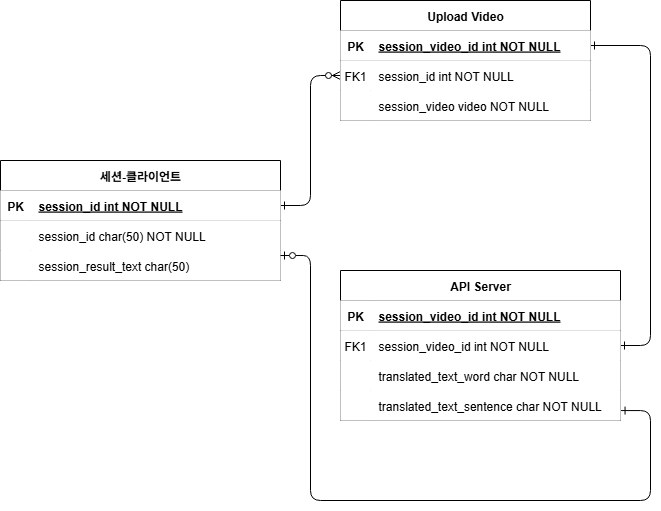

The diagram above was exported from draw.io. Its source (the exported page's mxGraphModel, read from the mxfile embedded in the PNG):
<mxGraphModel dx="1072" dy="716" grid="1" gridSize="10" guides="1" tooltips="1" connect="1" arrows="1" fold="1" page="1" pageScale="1" pageWidth="850" pageHeight="1100" math="0" shadow="0" extFonts="Permanent Marker^https://fonts.googleapis.com/css?family=Permanent+Marker">
  <root>
    <mxCell id="0" />
    <mxCell id="1" parent="0" />
    <mxCell id="C-vyLk0tnHw3VtMMgP7b-1" value="" style="edgeStyle=entityRelationEdgeStyle;endArrow=ERzeroToMany;startArrow=ERone;endFill=1;startFill=0;" parent="1" source="C-vyLk0tnHw3VtMMgP7b-24" target="C-vyLk0tnHw3VtMMgP7b-6" edge="1">
      <mxGeometry width="100" height="100" relative="1" as="geometry">
        <mxPoint x="340" y="720" as="sourcePoint" />
        <mxPoint x="440" y="620" as="targetPoint" />
      </mxGeometry>
    </mxCell>
    <mxCell id="C-vyLk0tnHw3VtMMgP7b-12" value="" style="edgeStyle=entityRelationEdgeStyle;endArrow=ERone;startArrow=ERone;endFill=0;startFill=0;" parent="1" source="C-vyLk0tnHw3VtMMgP7b-3" target="C-vyLk0tnHw3VtMMgP7b-17" edge="1">
      <mxGeometry width="100" height="100" relative="1" as="geometry">
        <mxPoint x="400" y="180" as="sourcePoint" />
        <mxPoint x="460" y="205" as="targetPoint" />
      </mxGeometry>
    </mxCell>
    <mxCell id="C-vyLk0tnHw3VtMMgP7b-2" value="Upload Video" style="shape=table;startSize=30;container=1;collapsible=1;childLayout=tableLayout;fixedRows=1;rowLines=0;fontStyle=1;align=center;resizeLast=1;" parent="1" vertex="1">
      <mxGeometry x="360" y="80" width="250" height="120" as="geometry" />
    </mxCell>
    <mxCell id="C-vyLk0tnHw3VtMMgP7b-3" value="" style="shape=partialRectangle;collapsible=0;dropTarget=0;pointerEvents=0;points=[[0,0.5],[1,0.5]];portConstraint=eastwest;top=0;left=0;right=0;bottom=1;" parent="C-vyLk0tnHw3VtMMgP7b-2" vertex="1">
      <mxGeometry y="30" width="250" height="30" as="geometry" />
    </mxCell>
    <mxCell id="C-vyLk0tnHw3VtMMgP7b-4" value="PK" style="shape=partialRectangle;overflow=hidden;connectable=0;top=0;left=0;bottom=0;right=0;fontStyle=1;" parent="C-vyLk0tnHw3VtMMgP7b-3" vertex="1">
      <mxGeometry width="30" height="30" as="geometry">
        <mxRectangle width="30" height="30" as="alternateBounds" />
      </mxGeometry>
    </mxCell>
    <mxCell id="C-vyLk0tnHw3VtMMgP7b-5" value="session_video_id int NOT NULL " style="shape=partialRectangle;overflow=hidden;connectable=0;top=0;left=0;bottom=0;right=0;align=left;spacingLeft=6;fontStyle=5;" parent="C-vyLk0tnHw3VtMMgP7b-3" vertex="1">
      <mxGeometry x="30" width="220" height="30" as="geometry">
        <mxRectangle width="220" height="30" as="alternateBounds" />
      </mxGeometry>
    </mxCell>
    <mxCell id="C-vyLk0tnHw3VtMMgP7b-6" value="" style="shape=partialRectangle;collapsible=0;dropTarget=0;pointerEvents=0;points=[[0,0.5],[1,0.5]];portConstraint=eastwest;top=0;left=0;right=0;bottom=0;" parent="C-vyLk0tnHw3VtMMgP7b-2" vertex="1">
      <mxGeometry y="60" width="250" height="30" as="geometry" />
    </mxCell>
    <mxCell id="C-vyLk0tnHw3VtMMgP7b-7" value="FK1" style="shape=partialRectangle;overflow=hidden;connectable=0;top=0;left=0;bottom=0;right=0;" parent="C-vyLk0tnHw3VtMMgP7b-6" vertex="1">
      <mxGeometry width="30" height="30" as="geometry">
        <mxRectangle width="30" height="30" as="alternateBounds" />
      </mxGeometry>
    </mxCell>
    <mxCell id="C-vyLk0tnHw3VtMMgP7b-8" value="session_id int NOT NULL" style="shape=partialRectangle;overflow=hidden;connectable=0;top=0;left=0;bottom=0;right=0;align=left;spacingLeft=6;" parent="C-vyLk0tnHw3VtMMgP7b-6" vertex="1">
      <mxGeometry x="30" width="220" height="30" as="geometry">
        <mxRectangle width="220" height="30" as="alternateBounds" />
      </mxGeometry>
    </mxCell>
    <mxCell id="C-vyLk0tnHw3VtMMgP7b-9" value="" style="shape=partialRectangle;collapsible=0;dropTarget=0;pointerEvents=0;points=[[0,0.5],[1,0.5]];portConstraint=eastwest;top=0;left=0;right=0;bottom=0;" parent="C-vyLk0tnHw3VtMMgP7b-2" vertex="1">
      <mxGeometry y="90" width="250" height="30" as="geometry" />
    </mxCell>
    <mxCell id="C-vyLk0tnHw3VtMMgP7b-10" value="" style="shape=partialRectangle;overflow=hidden;connectable=0;top=0;left=0;bottom=0;right=0;" parent="C-vyLk0tnHw3VtMMgP7b-9" vertex="1">
      <mxGeometry width="30" height="30" as="geometry">
        <mxRectangle width="30" height="30" as="alternateBounds" />
      </mxGeometry>
    </mxCell>
    <mxCell id="C-vyLk0tnHw3VtMMgP7b-11" value="session_video video NOT NULL" style="shape=partialRectangle;overflow=hidden;connectable=0;top=0;left=0;bottom=0;right=0;align=left;spacingLeft=6;" parent="C-vyLk0tnHw3VtMMgP7b-9" vertex="1">
      <mxGeometry x="30" width="220" height="30" as="geometry">
        <mxRectangle width="220" height="30" as="alternateBounds" />
      </mxGeometry>
    </mxCell>
    <mxCell id="C-vyLk0tnHw3VtMMgP7b-13" value="API Server" style="shape=table;startSize=30;container=1;collapsible=1;childLayout=tableLayout;fixedRows=1;rowLines=0;fontStyle=1;align=center;resizeLast=1;" parent="1" vertex="1">
      <mxGeometry x="360" y="350" width="280" height="150" as="geometry" />
    </mxCell>
    <mxCell id="C-vyLk0tnHw3VtMMgP7b-14" value="" style="shape=partialRectangle;collapsible=0;dropTarget=0;pointerEvents=0;points=[[0,0.5],[1,0.5]];portConstraint=eastwest;top=0;left=0;right=0;bottom=1;" parent="C-vyLk0tnHw3VtMMgP7b-13" vertex="1">
      <mxGeometry y="30" width="280" height="30" as="geometry" />
    </mxCell>
    <mxCell id="C-vyLk0tnHw3VtMMgP7b-15" value="PK" style="shape=partialRectangle;overflow=hidden;connectable=0;top=0;left=0;bottom=0;right=0;fontStyle=1;" parent="C-vyLk0tnHw3VtMMgP7b-14" vertex="1">
      <mxGeometry width="30" height="30" as="geometry">
        <mxRectangle width="30" height="30" as="alternateBounds" />
      </mxGeometry>
    </mxCell>
    <mxCell id="C-vyLk0tnHw3VtMMgP7b-16" value="session_video_id int NOT NULL " style="shape=partialRectangle;overflow=hidden;connectable=0;top=0;left=0;bottom=0;right=0;align=left;spacingLeft=6;fontStyle=5;" parent="C-vyLk0tnHw3VtMMgP7b-14" vertex="1">
      <mxGeometry x="30" width="250" height="30" as="geometry">
        <mxRectangle width="250" height="30" as="alternateBounds" />
      </mxGeometry>
    </mxCell>
    <mxCell id="C-vyLk0tnHw3VtMMgP7b-17" value="" style="shape=partialRectangle;collapsible=0;dropTarget=0;pointerEvents=0;points=[[0,0.5],[1,0.5]];portConstraint=eastwest;top=0;left=0;right=0;bottom=0;" parent="C-vyLk0tnHw3VtMMgP7b-13" vertex="1">
      <mxGeometry y="60" width="280" height="30" as="geometry" />
    </mxCell>
    <mxCell id="C-vyLk0tnHw3VtMMgP7b-18" value="FK1" style="shape=partialRectangle;overflow=hidden;connectable=0;top=0;left=0;bottom=0;right=0;" parent="C-vyLk0tnHw3VtMMgP7b-17" vertex="1">
      <mxGeometry width="30" height="30" as="geometry">
        <mxRectangle width="30" height="30" as="alternateBounds" />
      </mxGeometry>
    </mxCell>
    <mxCell id="C-vyLk0tnHw3VtMMgP7b-19" value="session_video_id int NOT NULL" style="shape=partialRectangle;overflow=hidden;connectable=0;top=0;left=0;bottom=0;right=0;align=left;spacingLeft=6;" parent="C-vyLk0tnHw3VtMMgP7b-17" vertex="1">
      <mxGeometry x="30" width="250" height="30" as="geometry">
        <mxRectangle width="250" height="30" as="alternateBounds" />
      </mxGeometry>
    </mxCell>
    <mxCell id="C-vyLk0tnHw3VtMMgP7b-20" value="" style="shape=partialRectangle;collapsible=0;dropTarget=0;pointerEvents=0;points=[[0,0.5],[1,0.5]];portConstraint=eastwest;top=0;left=0;right=0;bottom=0;" parent="C-vyLk0tnHw3VtMMgP7b-13" vertex="1">
      <mxGeometry y="90" width="280" height="30" as="geometry" />
    </mxCell>
    <mxCell id="C-vyLk0tnHw3VtMMgP7b-21" value="" style="shape=partialRectangle;overflow=hidden;connectable=0;top=0;left=0;bottom=0;right=0;" parent="C-vyLk0tnHw3VtMMgP7b-20" vertex="1">
      <mxGeometry width="30" height="30" as="geometry">
        <mxRectangle width="30" height="30" as="alternateBounds" />
      </mxGeometry>
    </mxCell>
    <mxCell id="C-vyLk0tnHw3VtMMgP7b-22" value="translated_text_word char NOT NULL" style="shape=partialRectangle;overflow=hidden;connectable=0;top=0;left=0;bottom=0;right=0;align=left;spacingLeft=6;" parent="C-vyLk0tnHw3VtMMgP7b-20" vertex="1">
      <mxGeometry x="30" width="250" height="30" as="geometry">
        <mxRectangle width="250" height="30" as="alternateBounds" />
      </mxGeometry>
    </mxCell>
    <mxCell id="Rz_d8kl8BQzqZVsam_f6-17" value="" style="shape=partialRectangle;collapsible=0;dropTarget=0;pointerEvents=0;points=[[0,0.5],[1,0.5]];portConstraint=eastwest;top=0;left=0;right=0;bottom=0;" vertex="1" parent="C-vyLk0tnHw3VtMMgP7b-13">
      <mxGeometry y="120" width="280" height="30" as="geometry" />
    </mxCell>
    <mxCell id="Rz_d8kl8BQzqZVsam_f6-18" value="" style="shape=partialRectangle;overflow=hidden;connectable=0;top=0;left=0;bottom=0;right=0;" vertex="1" parent="Rz_d8kl8BQzqZVsam_f6-17">
      <mxGeometry width="30" height="30" as="geometry">
        <mxRectangle width="30" height="30" as="alternateBounds" />
      </mxGeometry>
    </mxCell>
    <mxCell id="Rz_d8kl8BQzqZVsam_f6-19" value="translated_text_sentence char NOT NULL" style="shape=partialRectangle;overflow=hidden;connectable=0;top=0;left=0;bottom=0;right=0;align=left;spacingLeft=6;" vertex="1" parent="Rz_d8kl8BQzqZVsam_f6-17">
      <mxGeometry x="30" width="250" height="30" as="geometry">
        <mxRectangle width="250" height="30" as="alternateBounds" />
      </mxGeometry>
    </mxCell>
    <mxCell id="C-vyLk0tnHw3VtMMgP7b-23" value="세션-클라이언트" style="shape=table;startSize=30;container=1;collapsible=1;childLayout=tableLayout;fixedRows=1;rowLines=0;fontStyle=1;align=center;resizeLast=1;" parent="1" vertex="1">
      <mxGeometry x="20" y="240" width="280" height="120" as="geometry" />
    </mxCell>
    <mxCell id="C-vyLk0tnHw3VtMMgP7b-24" value="" style="shape=partialRectangle;collapsible=0;dropTarget=0;pointerEvents=0;points=[[0,0.5],[1,0.5]];portConstraint=eastwest;top=0;left=0;right=0;bottom=1;" parent="C-vyLk0tnHw3VtMMgP7b-23" vertex="1">
      <mxGeometry y="30" width="280" height="30" as="geometry" />
    </mxCell>
    <mxCell id="C-vyLk0tnHw3VtMMgP7b-25" value="PK" style="shape=partialRectangle;overflow=hidden;connectable=0;top=0;left=0;bottom=0;right=0;fontStyle=1;" parent="C-vyLk0tnHw3VtMMgP7b-24" vertex="1">
      <mxGeometry width="30" height="30" as="geometry">
        <mxRectangle width="30" height="30" as="alternateBounds" />
      </mxGeometry>
    </mxCell>
    <mxCell id="C-vyLk0tnHw3VtMMgP7b-26" value="session_id int NOT NULL " style="shape=partialRectangle;overflow=hidden;connectable=0;top=0;left=0;bottom=0;right=0;align=left;spacingLeft=6;fontStyle=5;" parent="C-vyLk0tnHw3VtMMgP7b-24" vertex="1">
      <mxGeometry x="30" width="250" height="30" as="geometry">
        <mxRectangle width="250" height="30" as="alternateBounds" />
      </mxGeometry>
    </mxCell>
    <mxCell id="C-vyLk0tnHw3VtMMgP7b-27" value="" style="shape=partialRectangle;collapsible=0;dropTarget=0;pointerEvents=0;points=[[0,0.5],[1,0.5]];portConstraint=eastwest;top=0;left=0;right=0;bottom=0;" parent="C-vyLk0tnHw3VtMMgP7b-23" vertex="1">
      <mxGeometry y="60" width="280" height="30" as="geometry" />
    </mxCell>
    <mxCell id="C-vyLk0tnHw3VtMMgP7b-28" value="" style="shape=partialRectangle;overflow=hidden;connectable=0;top=0;left=0;bottom=0;right=0;" parent="C-vyLk0tnHw3VtMMgP7b-27" vertex="1">
      <mxGeometry width="30" height="30" as="geometry">
        <mxRectangle width="30" height="30" as="alternateBounds" />
      </mxGeometry>
    </mxCell>
    <mxCell id="C-vyLk0tnHw3VtMMgP7b-29" value="session_id char(50) NOT NULL" style="shape=partialRectangle;overflow=hidden;connectable=0;top=0;left=0;bottom=0;right=0;align=left;spacingLeft=6;" parent="C-vyLk0tnHw3VtMMgP7b-27" vertex="1">
      <mxGeometry x="30" width="250" height="30" as="geometry">
        <mxRectangle width="250" height="30" as="alternateBounds" />
      </mxGeometry>
    </mxCell>
    <mxCell id="Rz_d8kl8BQzqZVsam_f6-4" value="" style="shape=partialRectangle;collapsible=0;dropTarget=0;pointerEvents=0;points=[[0,0.5],[1,0.5]];portConstraint=eastwest;top=0;left=0;right=0;bottom=0;" vertex="1" parent="C-vyLk0tnHw3VtMMgP7b-23">
      <mxGeometry y="90" width="280" height="30" as="geometry" />
    </mxCell>
    <mxCell id="Rz_d8kl8BQzqZVsam_f6-5" value="" style="shape=partialRectangle;overflow=hidden;connectable=0;top=0;left=0;bottom=0;right=0;" vertex="1" parent="Rz_d8kl8BQzqZVsam_f6-4">
      <mxGeometry width="30" height="30" as="geometry">
        <mxRectangle width="30" height="30" as="alternateBounds" />
      </mxGeometry>
    </mxCell>
    <mxCell id="Rz_d8kl8BQzqZVsam_f6-6" value="session_result_text char(50) " style="shape=partialRectangle;overflow=hidden;connectable=0;top=0;left=0;bottom=0;right=0;align=left;spacingLeft=6;" vertex="1" parent="Rz_d8kl8BQzqZVsam_f6-4">
      <mxGeometry x="30" width="250" height="30" as="geometry">
        <mxRectangle width="250" height="30" as="alternateBounds" />
      </mxGeometry>
    </mxCell>
    <mxCell id="Rz_d8kl8BQzqZVsam_f6-15" style="edgeStyle=orthogonalEdgeStyle;rounded=0;orthogonalLoop=1;jettySize=auto;html=1;exitX=1;exitY=0.5;exitDx=0;exitDy=0;" edge="1" parent="C-vyLk0tnHw3VtMMgP7b-23">
      <mxGeometry relative="1" as="geometry">
        <mxPoint x="280" y="105" as="sourcePoint" />
        <mxPoint x="280" y="105" as="targetPoint" />
      </mxGeometry>
    </mxCell>
    <mxCell id="Rz_d8kl8BQzqZVsam_f6-23" style="edgeStyle=orthogonalEdgeStyle;rounded=1;orthogonalLoop=1;jettySize=auto;html=1;curved=0;endArrow=ERzeroToOne;endFill=0;exitX=1.002;exitY=0.669;exitDx=0;exitDy=0;exitPerimeter=0;startArrow=ERone;startFill=0;" edge="1" parent="1" source="Rz_d8kl8BQzqZVsam_f6-17" target="Rz_d8kl8BQzqZVsam_f6-4">
      <mxGeometry relative="1" as="geometry">
        <Array as="points">
          <mxPoint x="670" y="490" />
          <mxPoint x="670" y="580" />
          <mxPoint x="330" y="580" />
          <mxPoint x="330" y="335" />
        </Array>
      </mxGeometry>
    </mxCell>
  </root>
</mxGraphModel>